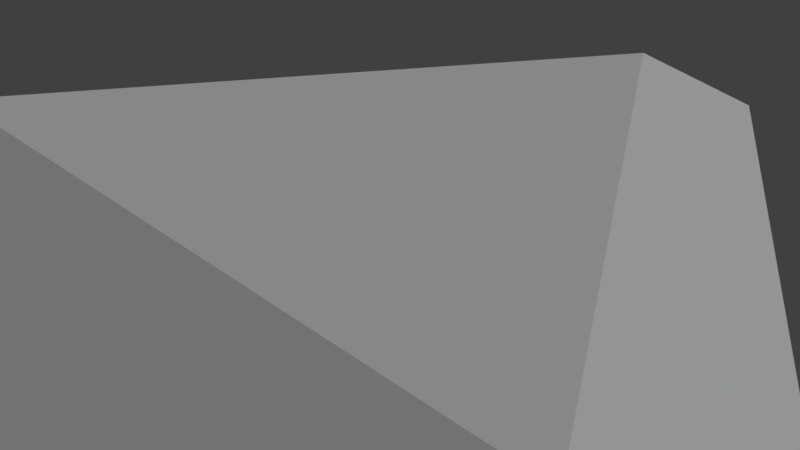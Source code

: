 # Source: gem-3-cut.blend  (saved by Blender 2.78.0; exported with 4.5.12 LTS)
import bpy
from mathutils import Matrix  # noqa: F401  (used for matrix-valued properties, if any)

bpy.ops.wm.read_factory_settings(use_empty=True)
scene = bpy.context.scene
scene.name = 'Scene'

# ---- collections
col_collection_1 = bpy.data.collections.new('Collection 1'); scene.collection.children.link(col_collection_1)

# ---- world
world_world = bpy.data.worlds.new('World'); scene.world = world_world
world_world.color = (0.05088, 0.05088, 0.05088)
world_world.use_sun_shadow = False
world_world.sun_shadow_jitter_overblur = 0.0
world_world.cycles.sampling_method = 'MANUAL'

# ---- cameras
cam_camera = bpy.data.cameras.new('Camera')
cam_camera.clip_end = 100.0
cam_camera.lens = 35.0
cam_camera.sensor_width = 32.0
cam_camera.sensor_height = 18.0
cam_camera.ortho_scale = 7.314
cam_camera.dof.focus_distance = 0.0

# ---- lights
light_lamp = bpy.data.lights.new('Lamp', 'SUN')
light_lamp.transmission_factor = 0.0
light_lamp.cutoff_distance = 30.0
light_lamp.angle = 0.1993
light_lamp.energy = 1.0
light_lamp.shadow_buffer_clip_start = 1.001
light_lamp.shadow_soft_size = 0.1
light_lamp.shadow_cascade_max_distance = 1000.0

# ---- meshes
me_cylinder = bpy.data.meshes.new('Cylinder')
me_cylinder.from_pydata([(-1.689e-07, 6.0, -1.5), (-7.947e-08, 6.0, 1.5), (5.196, -3.0, -1.5), (5.196, -3.0, 1.5), (-5.196, -3.0, -1.5), (-5.196, -3.0, 1.5), (-0.5, 9.134, 0.0), (0.5, 9.134, 0.0), (7.66, -5.0, 0.0), (8.16, -4.134, 0.0), (-8.16, -4.134, 0.0), (-7.66, -5.0, 0.0)], [], [(0, 4, 10, 6), (3, 1, 5), (4, 2, 8, 11), (6, 1, 7), (8, 2, 9), (3, 8, 9), (10, 4, 11), (5, 10, 11), (2, 0, 7, 9), (0, 2, 4), (1, 3, 9, 7), (3, 5, 11, 8), (5, 1, 6, 10), (0, 6, 7)])
me_cylinder.use_remesh_preserve_volume = False
me_cylinder.use_remesh_preserve_attributes = False
me_cylinder.use_mirror_vertex_groups = False
me_cylinder.update()

# ---- objects
ob_gem = bpy.data.objects.new('gem', me_cylinder)
ob_lamp = bpy.data.objects.new('Lamp', light_lamp)
ob_camera = bpy.data.objects.new('Camera', cam_camera)

# ---- transforms, parenting, visibility, modifiers, constraints
ob_gem.location = (0.0, 0.0, 0.0)
ob_gem.lineart.crease_threshold = 0.0
ob_lamp.location = (4.076, 1.005, 20.47)
ob_lamp.rotation_euler = (0.6503, 0.05522, 1.866)
ob_lamp.lock_rotations_4d = False
ob_lamp.empty_display_type = 'ARROWS'
ob_lamp.color = (0.0, 0.0, 0.0, 0.0)
ob_lamp.lineart.crease_threshold = 0.0
ob_camera.location = (7.481, -6.508, 5.344)
ob_camera.rotation_euler = (1.109, 0.0, 0.8149)
ob_camera.lock_rotations_4d = False
ob_camera.empty_display_type = 'ARROWS'
ob_camera.color = (0.0, 0.0, 0.0, 0.0)
ob_camera.display_type = 'WIRE'
ob_camera.lineart.crease_threshold = 0.0

# ---- collection membership
col_collection_1.objects.link(ob_gem)
col_collection_1.objects.link(ob_lamp)
col_collection_1.objects.link(ob_camera)

# ---- scene / render settings (as saved in the file)
scene.camera = ob_camera
scene.frame_start = 1; scene.frame_end = 250; scene.frame_set(1)
scene.render.engine = 'CYCLES'
scene.render.resolution_percentage = 50
scene.render.dither_intensity = 0.0
scene.cycles.use_denoising = False
scene.cycles.samples = 128
scene.cycles.sampling_pattern = 'TABULATED_SOBOL'
scene.cycles.light_sampling_threshold = 0.0
scene.cycles.use_adaptive_sampling = False
scene.cycles.use_light_tree = False
scene.cycles.blur_glossy = 0.0
scene.cycles.sample_clamp_indirect = 0.0
scene.view_settings.view_transform = 'Standard'
scene.unit_settings.scale_length = 0.01
bpy.context.view_layer.update()
